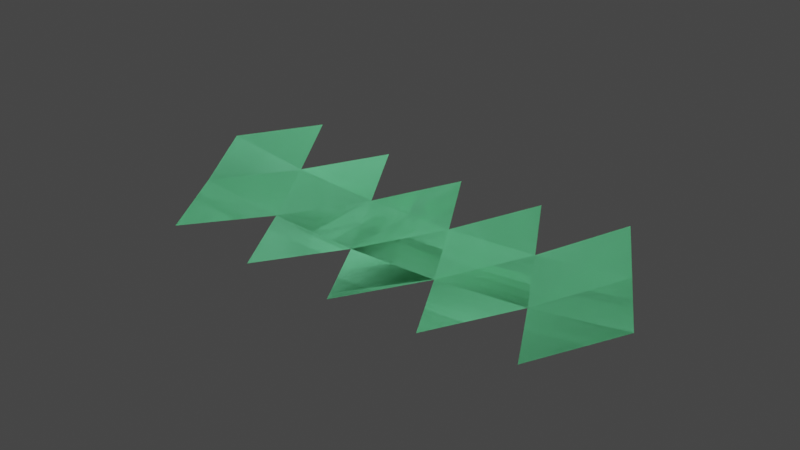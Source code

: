 # Source: Regular_20.blend  (saved by Blender 3.4.6; exported with 4.5.12 LTS)
import bpy
from mathutils import Matrix  # noqa: F401  (used for matrix-valued properties, if any)

bpy.ops.wm.read_factory_settings(use_empty=True)
scene = bpy.context.scene
scene.name = 'Scene'

# ---- collections
col_collection = bpy.data.collections.new('Collection'); scene.collection.children.link(col_collection)

# ---- materials (node trees are filled in below, after node groups)
mat_mint = bpy.data.materials.new('mint')
mat_mint.use_transparent_shadow = False

# ---- material node trees
mat_mint.use_nodes = True; mat_mint.node_tree.nodes.clear()
_N = mat_mint.node_tree.nodes; _L = mat_mint.node_tree.links
n0 = _N.new('ShaderNodeBsdfPrincipled'); n0.name = '프린시플드 BSDF'; n0.location = (10, 300)
n0.distribution = 'GGX'
n0.subsurface_method = 'RANDOM_WALK_SKIN'
n0.inputs[0].default_value = (0.2, 0.8, 0.4, 1.0)
n0.inputs[3].default_value = 1.45
n0.inputs[27].default_value = (0.0, 0.0, 0.0, 1.0)
n0.inputs[28].default_value = 1.0
n1 = _N.new('ShaderNodeOutputMaterial'); n1.name = '매테리얼 출력'; n1.location = (300, 300)
_L.new(n0.outputs[0], n1.inputs[0])
n1.is_active_output = True

# ---- world
world_world = bpy.data.worlds.new('World'); scene.world = world_world
world_world.use_nodes = True; world_world.node_tree.nodes.clear()
_N = world_world.node_tree.nodes; _L = world_world.node_tree.links
n0 = _N.new('ShaderNodeOutputWorld'); n0.name = 'World Output'; n0.location = (300, 300)
n1 = _N.new('ShaderNodeBackground'); n1.name = 'Background'; n1.location = (10, 300)
n1.inputs[0].default_value = (0.05088, 0.05088, 0.05088, 1.0)
_L.new(n1.outputs[0], n0.inputs[0])
n0.is_active_output = True
world_world.color = (0.05088, 0.05088, 0.05088)
world_world.use_sun_shadow = False
world_world.sun_shadow_jitter_overblur = 0.0

# ---- meshes
me_001 = bpy.data.meshes.new('실린더.001')
me_001.from_pydata([(-1.514e-07, 0.0, 0.0), (-1.514e-07, 0.0, 0.0), (1.0, -1.732, 0.0), (1.0, -1.732, 0.0), (-1.0, -1.732, 0.0), (-1.0, -1.732, 0.0)], [], [(0, 1, 3, 2), (2, 3, 5, 4), (3, 1, 5), (4, 5, 1, 0), (0, 2, 4)])
_uv = me_001.uv_layers.new(name='UV 맵')
_uv.uv.foreach_set('vector', [1.0, 0.5, 1.0, 1.0, 0.6667, 1.0, 0.6667, 0.5, 0.6667, 0.5, 0.6667, 1.0, 0.3333, 1.0, 0.3333, 0.5, 0.4578, 0.13, 0.25, 0.49, 0.04215, 0.13, 0.3333, 0.5, 0.3333, 1.0, -5.96e-08, 1.0, -5.96e-08, 0.5, 0.75, 0.49, 0.9578, 0.13, 0.5422, 0.13])
me_001.materials.append(mat_mint)
me_001.update()
me_002 = bpy.data.meshes.new('실린더.002')
me_002.from_pydata([(0.0, 1.732, 0.0), (0.0, 1.732, 0.0), (1.0, 0.0, 0.0), (1.0, 0.0, 0.0), (-1.0, 0.0, 0.0), (-1.0, 0.0, 0.0)], [], [(0, 1, 3, 2), (2, 3, 5, 4), (3, 1, 5), (4, 5, 1, 0), (0, 2, 4)])
_uv = me_002.uv_layers.new(name='UV 맵')
_uv.uv.foreach_set('vector', [1.0, 0.5, 1.0, 1.0, 0.6667, 1.0, 0.6667, 0.5, 0.6667, 0.5, 0.6667, 1.0, 0.3333, 1.0, 0.3333, 0.5, 0.4578, 0.13, 0.25, 0.49, 0.04215, 0.13, 0.3333, 0.5, 0.3333, 1.0, -5.96e-08, 1.0, -5.96e-08, 0.5, 0.75, 0.49, 0.9578, 0.13, 0.5422, 0.13])
me_002.materials.append(mat_mint)
me_002.update()
me_003 = bpy.data.meshes.new('실린더.003')
me_003.from_pydata([(2.739e-08, 1.732, 0.0), (2.739e-08, 1.732, 0.0), (1.0, 0.0, 0.0), (1.0, 0.0, 0.0), (-1.0, 0.0, 0.0), (-1.0, 0.0, 0.0)], [], [(0, 1, 3, 2), (2, 3, 5, 4), (3, 1, 5), (4, 5, 1, 0), (0, 2, 4)])
_uv = me_003.uv_layers.new(name='UV 맵')
_uv.uv.foreach_set('vector', [1.0, 0.5, 1.0, 1.0, 0.6667, 1.0, 0.6667, 0.5, 0.6667, 0.5, 0.6667, 1.0, 0.3333, 1.0, 0.3333, 0.5, 0.4578, 0.13, 0.25, 0.49, 0.04215, 0.13, 0.3333, 0.5, 0.3333, 1.0, -5.96e-08, 1.0, -5.96e-08, 0.5, 0.75, 0.49, 0.9578, 0.13, 0.5422, 0.13])
me_003.materials.append(mat_mint)
me_003.update()
me_004 = bpy.data.meshes.new('실린더.004')
me_004.from_pydata([(0.0, 1.732, 0.0), (0.0, 1.732, 0.0), (1.0, 0.0, 0.0), (1.0, 0.0, 0.0), (-1.0, 0.0, 0.0), (-1.0, 0.0, 0.0)], [], [(0, 1, 3, 2), (2, 3, 5, 4), (3, 1, 5), (4, 5, 1, 0), (0, 2, 4)])
_uv = me_004.uv_layers.new(name='UV 맵')
_uv.uv.foreach_set('vector', [1.0, 0.5, 1.0, 1.0, 0.6667, 1.0, 0.6667, 0.5, 0.6667, 0.5, 0.6667, 1.0, 0.3333, 1.0, 0.3333, 0.5, 0.4578, 0.13, 0.25, 0.49, 0.04215, 0.13, 0.3333, 0.5, 0.3333, 1.0, -5.96e-08, 1.0, -5.96e-08, 0.5, 0.75, 0.49, 0.9578, 0.13, 0.5422, 0.13])
me_004.materials.append(mat_mint)
me_004.update()
me_005 = bpy.data.meshes.new('실린더.005')
me_005.from_pydata([(8.7e-08, 1.732, 0.0), (8.7e-08, 1.732, 0.0), (1.0, 0.0, 0.0), (1.0, 0.0, 0.0), (-1.0, 0.0, 0.0), (-1.0, 0.0, 0.0)], [], [(0, 1, 3, 2), (2, 3, 5, 4), (3, 1, 5), (4, 5, 1, 0), (0, 2, 4)])
_uv = me_005.uv_layers.new(name='UV 맵')
_uv.uv.foreach_set('vector', [1.0, 0.5, 1.0, 1.0, 0.6667, 1.0, 0.6667, 0.5, 0.6667, 0.5, 0.6667, 1.0, 0.3333, 1.0, 0.3333, 0.5, 0.4578, 0.13, 0.25, 0.49, 0.04215, 0.13, 0.3333, 0.5, 0.3333, 1.0, -5.96e-08, 1.0, -5.96e-08, 0.5, 0.75, 0.49, 0.9578, 0.13, 0.5422, 0.13])
me_005.materials.append(mat_mint)
me_005.update()
me_006 = bpy.data.meshes.new('실린더.006')
me_006.from_pydata([(0.0, 1.732, 0.0), (0.0, 1.732, 0.0), (1.0, 0.0, 0.0), (1.0, 0.0, 0.0), (-1.0, 0.0, 0.0), (-1.0, 0.0, 0.0)], [], [(0, 1, 3, 2), (2, 3, 5, 4), (3, 1, 5), (4, 5, 1, 0), (0, 2, 4)])
_uv = me_006.uv_layers.new(name='UV 맵')
_uv.uv.foreach_set('vector', [1.0, 0.5, 1.0, 1.0, 0.6667, 1.0, 0.6667, 0.5, 0.6667, 0.5, 0.6667, 1.0, 0.3333, 1.0, 0.3333, 0.5, 0.4578, 0.13, 0.25, 0.49, 0.04215, 0.13, 0.3333, 0.5, 0.3333, 1.0, -5.96e-08, 1.0, -5.96e-08, 0.5, 0.75, 0.49, 0.9578, 0.13, 0.5422, 0.13])
me_006.materials.append(mat_mint)
me_006.update()
me_007 = bpy.data.meshes.new('실린더.007')
me_007.from_pydata([(2.739e-08, 1.732, 0.0), (2.739e-08, 1.732, 0.0), (1.0, 0.0, 0.0), (1.0, 0.0, 0.0), (-1.0, 0.0, 0.0), (-1.0, 0.0, 0.0)], [], [(0, 1, 3, 2), (2, 3, 5, 4), (3, 1, 5), (4, 5, 1, 0), (0, 2, 4)])
_uv = me_007.uv_layers.new(name='UV 맵')
_uv.uv.foreach_set('vector', [1.0, 0.5, 1.0, 1.0, 0.6667, 1.0, 0.6667, 0.5, 0.6667, 0.5, 0.6667, 1.0, 0.3333, 1.0, 0.3333, 0.5, 0.4578, 0.13, 0.25, 0.49, 0.04215, 0.13, 0.3333, 0.5, 0.3333, 1.0, -5.96e-08, 1.0, -5.96e-08, 0.5, 0.75, 0.49, 0.9578, 0.13, 0.5422, 0.13])
me_007.materials.append(mat_mint)
me_007.update()
me_008 = bpy.data.meshes.new('실린더.008')
me_008.from_pydata([(0.0, 1.732, 0.0), (0.0, 1.732, 0.0), (1.0, 0.0, 0.0), (1.0, 0.0, 0.0), (-1.0, 0.0, 0.0), (-1.0, 0.0, 0.0)], [], [(0, 1, 3, 2), (2, 3, 5, 4), (3, 1, 5), (4, 5, 1, 0), (0, 2, 4)])
_uv = me_008.uv_layers.new(name='UV 맵')
_uv.uv.foreach_set('vector', [1.0, 0.5, 1.0, 1.0, 0.6667, 1.0, 0.6667, 0.5, 0.6667, 0.5, 0.6667, 1.0, 0.3333, 1.0, 0.3333, 0.5, 0.4578, 0.13, 0.25, 0.49, 0.04215, 0.13, 0.3333, 0.5, 0.3333, 1.0, -5.96e-08, 1.0, -5.96e-08, 0.5, 0.75, 0.49, 0.9578, 0.13, 0.5422, 0.13])
me_008.materials.append(mat_mint)
me_008.update()
me_009 = bpy.data.meshes.new('실린더.009')
me_009.from_pydata([(8.7e-08, 1.732, 0.0), (8.7e-08, 1.732, 0.0), (1.0, 0.0, 0.0), (1.0, 0.0, 0.0), (-1.0, 0.0, 0.0), (-1.0, 0.0, 0.0)], [], [(0, 1, 3, 2), (2, 3, 5, 4), (3, 1, 5), (4, 5, 1, 0), (0, 2, 4)])
_uv = me_009.uv_layers.new(name='UV 맵')
_uv.uv.foreach_set('vector', [1.0, 0.5, 1.0, 1.0, 0.6667, 1.0, 0.6667, 0.5, 0.6667, 0.5, 0.6667, 1.0, 0.3333, 1.0, 0.3333, 0.5, 0.4578, 0.13, 0.25, 0.49, 0.04215, 0.13, 0.3333, 0.5, 0.3333, 1.0, -5.96e-08, 1.0, -5.96e-08, 0.5, 0.75, 0.49, 0.9578, 0.13, 0.5422, 0.13])
me_009.materials.append(mat_mint)
me_009.update()
me_010 = bpy.data.meshes.new('실린더.010')
me_010.from_pydata([(0.0, 1.732, 0.0), (0.0, 1.732, 0.0), (1.0, 0.0, 0.0), (1.0, 0.0, 0.0), (-1.0, 0.0, 0.0), (-1.0, 0.0, 0.0)], [], [(0, 1, 3, 2), (2, 3, 5, 4), (3, 1, 5), (4, 5, 1, 0), (0, 2, 4)])
_uv = me_010.uv_layers.new(name='UV 맵')
_uv.uv.foreach_set('vector', [1.0, 0.5, 1.0, 1.0, 0.6667, 1.0, 0.6667, 0.5, 0.6667, 0.5, 0.6667, 1.0, 0.3333, 1.0, 0.3333, 0.5, 0.4578, 0.13, 0.25, 0.49, 0.04215, 0.13, 0.3333, 0.5, 0.3333, 1.0, -5.96e-08, 1.0, -5.96e-08, 0.5, 0.75, 0.49, 0.9578, 0.13, 0.5422, 0.13])
me_010.materials.append(mat_mint)
me_010.update()
me_011 = bpy.data.meshes.new('실린더.011')
me_011.from_pydata([(2.739e-08, 1.732, 0.0), (2.739e-08, 1.732, 0.0), (1.0, 0.0, 0.0), (1.0, 0.0, 0.0), (-1.0, 0.0, 0.0), (-1.0, 0.0, 0.0)], [], [(0, 1, 3, 2), (2, 3, 5, 4), (3, 1, 5), (4, 5, 1, 0), (0, 2, 4)])
_uv = me_011.uv_layers.new(name='UV 맵')
_uv.uv.foreach_set('vector', [1.0, 0.5, 1.0, 1.0, 0.6667, 1.0, 0.6667, 0.5, 0.6667, 0.5, 0.6667, 1.0, 0.3333, 1.0, 0.3333, 0.5, 0.4578, 0.13, 0.25, 0.49, 0.04215, 0.13, 0.3333, 0.5, 0.3333, 1.0, -5.96e-08, 1.0, -5.96e-08, 0.5, 0.75, 0.49, 0.9578, 0.13, 0.5422, 0.13])
me_011.materials.append(mat_mint)
me_011.update()
me_012 = bpy.data.meshes.new('실린더.012')
me_012.from_pydata([(0.0, 1.732, 0.0), (0.0, 1.732, 0.0), (1.0, 0.0, 0.0), (1.0, 0.0, 0.0), (-1.0, 0.0, 0.0), (-1.0, 0.0, 0.0)], [], [(0, 1, 3, 2), (2, 3, 5, 4), (3, 1, 5), (4, 5, 1, 0), (0, 2, 4)])
_uv = me_012.uv_layers.new(name='UV 맵')
_uv.uv.foreach_set('vector', [1.0, 0.5, 1.0, 1.0, 0.6667, 1.0, 0.6667, 0.5, 0.6667, 0.5, 0.6667, 1.0, 0.3333, 1.0, 0.3333, 0.5, 0.4578, 0.13, 0.25, 0.49, 0.04215, 0.13, 0.3333, 0.5, 0.3333, 1.0, -5.96e-08, 1.0, -5.96e-08, 0.5, 0.75, 0.49, 0.9578, 0.13, 0.5422, 0.13])
me_012.materials.append(mat_mint)
me_012.update()
me_013 = bpy.data.meshes.new('실린더.013')
me_013.from_pydata([(-3.221e-08, 1.732, 0.0), (-3.221e-08, 1.732, 0.0), (1.0, -8.345e-07, 0.0), (1.0, -8.345e-07, 0.0), (-1.0, -8.345e-07, 0.0), (-1.0, -8.345e-07, 0.0)], [], [(0, 1, 3, 2), (2, 3, 5, 4), (3, 1, 5), (4, 5, 1, 0), (0, 2, 4)])
_uv = me_013.uv_layers.new(name='UV 맵')
_uv.uv.foreach_set('vector', [1.0, 0.5, 1.0, 1.0, 0.6667, 1.0, 0.6667, 0.5, 0.6667, 0.5, 0.6667, 1.0, 0.3333, 1.0, 0.3333, 0.5, 0.4578, 0.13, 0.25, 0.49, 0.04215, 0.13, 0.3333, 0.5, 0.3333, 1.0, -5.96e-08, 1.0, -5.96e-08, 0.5, 0.75, 0.49, 0.9578, 0.13, 0.5422, 0.13])
me_013.materials.append(mat_mint)
me_013.update()
me_014 = bpy.data.meshes.new('실린더.014')
me_014.from_pydata([(0.0, 1.732, 0.0), (0.0, 1.732, 0.0), (1.0, 0.0, 0.0), (1.0, 0.0, 0.0), (-1.0, 0.0, 0.0), (-1.0, 0.0, 0.0)], [], [(0, 1, 3, 2), (2, 3, 5, 4), (3, 1, 5), (4, 5, 1, 0), (0, 2, 4)])
_uv = me_014.uv_layers.new(name='UV 맵')
_uv.uv.foreach_set('vector', [1.0, 0.5, 1.0, 1.0, 0.6667, 1.0, 0.6667, 0.5, 0.6667, 0.5, 0.6667, 1.0, 0.3333, 1.0, 0.3333, 0.5, 0.4578, 0.13, 0.25, 0.49, 0.04215, 0.13, 0.3333, 0.5, 0.3333, 1.0, -5.96e-08, 1.0, -5.96e-08, 0.5, 0.75, 0.49, 0.9578, 0.13, 0.5422, 0.13])
me_014.materials.append(mat_mint)
me_014.update()
me_015 = bpy.data.meshes.new('실린더.015')
me_015.from_pydata([(2.739e-08, 1.732, 0.0), (2.739e-08, 1.732, 0.0), (1.0, 0.0, 0.0), (1.0, 0.0, 0.0), (-1.0, 0.0, 0.0), (-1.0, 0.0, 0.0)], [], [(0, 1, 3, 2), (2, 3, 5, 4), (3, 1, 5), (4, 5, 1, 0), (0, 2, 4)])
_uv = me_015.uv_layers.new(name='UV 맵')
_uv.uv.foreach_set('vector', [1.0, 0.5, 1.0, 1.0, 0.6667, 1.0, 0.6667, 0.5, 0.6667, 0.5, 0.6667, 1.0, 0.3333, 1.0, 0.3333, 0.5, 0.4578, 0.13, 0.25, 0.49, 0.04215, 0.13, 0.3333, 0.5, 0.3333, 1.0, -5.96e-08, 1.0, -5.96e-08, 0.5, 0.75, 0.49, 0.9578, 0.13, 0.5422, 0.13])
me_015.materials.append(mat_mint)
me_015.update()
me_016 = bpy.data.meshes.new('실린더.016')
me_016.from_pydata([(0.0, 1.732, 0.0), (0.0, 1.732, 0.0), (1.0, 0.0, 0.0), (1.0, 0.0, 0.0), (-1.0, 0.0, 0.0), (-1.0, 0.0, 0.0)], [], [(0, 1, 3, 2), (2, 3, 5, 4), (3, 1, 5), (4, 5, 1, 0), (0, 2, 4)])
_uv = me_016.uv_layers.new(name='UV 맵')
_uv.uv.foreach_set('vector', [1.0, 0.5, 1.0, 1.0, 0.6667, 1.0, 0.6667, 0.5, 0.6667, 0.5, 0.6667, 1.0, 0.3333, 1.0, 0.3333, 0.5, 0.4578, 0.13, 0.25, 0.49, 0.04215, 0.13, 0.3333, 0.5, 0.3333, 1.0, -5.96e-08, 1.0, -5.96e-08, 0.5, 0.75, 0.49, 0.9578, 0.13, 0.5422, 0.13])
me_016.materials.append(mat_mint)
me_016.update()
me_017 = bpy.data.meshes.new('실린더.017')
me_017.from_pydata([(-3.221e-08, 1.732, 0.0), (-3.221e-08, 1.732, 0.0), (1.0, -8.345e-07, 0.0), (1.0, -8.345e-07, 0.0), (-1.0, -8.345e-07, 0.0), (-1.0, -8.345e-07, 0.0)], [], [(0, 1, 3, 2), (2, 3, 5, 4), (3, 1, 5), (4, 5, 1, 0), (0, 2, 4)])
_uv = me_017.uv_layers.new(name='UV 맵')
_uv.uv.foreach_set('vector', [1.0, 0.5, 1.0, 1.0, 0.6667, 1.0, 0.6667, 0.5, 0.6667, 0.5, 0.6667, 1.0, 0.3333, 1.0, 0.3333, 0.5, 0.4578, 0.13, 0.25, 0.49, 0.04215, 0.13, 0.3333, 0.5, 0.3333, 1.0, -5.96e-08, 1.0, -5.96e-08, 0.5, 0.75, 0.49, 0.9578, 0.13, 0.5422, 0.13])
me_017.materials.append(mat_mint)
me_017.update()
me_018 = bpy.data.meshes.new('실린더.018')
me_018.from_pydata([(0.0, 1.732, 0.0), (0.0, 1.732, 0.0), (1.0, 0.0, 0.0), (1.0, 0.0, 0.0), (-1.0, 0.0, 0.0), (-1.0, 0.0, 0.0)], [], [(0, 1, 3, 2), (2, 3, 5, 4), (3, 1, 5), (4, 5, 1, 0), (0, 2, 4)])
_uv = me_018.uv_layers.new(name='UV 맵')
_uv.uv.foreach_set('vector', [1.0, 0.5, 1.0, 1.0, 0.6667, 1.0, 0.6667, 0.5, 0.6667, 0.5, 0.6667, 1.0, 0.3333, 1.0, 0.3333, 0.5, 0.4578, 0.13, 0.25, 0.49, 0.04215, 0.13, 0.3333, 0.5, 0.3333, 1.0, -5.96e-08, 1.0, -5.96e-08, 0.5, 0.75, 0.49, 0.9578, 0.13, 0.5422, 0.13])
me_018.materials.append(mat_mint)
me_018.update()
me_019 = bpy.data.meshes.new('실린더.019')
me_019.from_pydata([(2.739e-08, 1.732, 0.0), (2.739e-08, 1.732, 0.0), (1.0, 0.0, 0.0), (1.0, 0.0, 0.0), (-1.0, 0.0, 0.0), (-1.0, 0.0, 0.0)], [], [(0, 1, 3, 2), (2, 3, 5, 4), (3, 1, 5), (4, 5, 1, 0), (0, 2, 4)])
_uv = me_019.uv_layers.new(name='UV 맵')
_uv.uv.foreach_set('vector', [1.0, 0.5, 1.0, 1.0, 0.6667, 1.0, 0.6667, 0.5, 0.6667, 0.5, 0.6667, 1.0, 0.3333, 1.0, 0.3333, 0.5, 0.4578, 0.13, 0.25, 0.49, 0.04215, 0.13, 0.3333, 0.5, 0.3333, 1.0, -5.96e-08, 1.0, -5.96e-08, 0.5, 0.75, 0.49, 0.9578, 0.13, 0.5422, 0.13])
me_019.materials.append(mat_mint)
me_019.update()
me_020 = bpy.data.meshes.new('실린더.020')
me_020.from_pydata([(0.0, 1.732, 0.0), (0.0, 1.732, 0.0), (1.0, 0.0, 0.0), (1.0, 0.0, 0.0), (-1.0, 0.0, 0.0), (-1.0, 0.0, 0.0)], [], [(0, 1, 3, 2), (2, 3, 5, 4), (3, 1, 5), (4, 5, 1, 0), (0, 2, 4)])
_uv = me_020.uv_layers.new(name='UV 맵')
_uv.uv.foreach_set('vector', [1.0, 0.5, 1.0, 1.0, 0.6667, 1.0, 0.6667, 0.5, 0.6667, 0.5, 0.6667, 1.0, 0.3333, 1.0, 0.3333, 0.5, 0.4578, 0.13, 0.25, 0.49, 0.04215, 0.13, 0.3333, 0.5, 0.3333, 1.0, -5.96e-08, 1.0, -5.96e-08, 0.5, 0.75, 0.49, 0.9578, 0.13, 0.5422, 0.13])
me_020.materials.append(mat_mint)
me_020.update()

# ---- objects
ob_bottom_back = bpy.data.objects.new('bottom_back', me_001)
ob_back = bpy.data.objects.new('back', me_002)
ob_bottom_right = bpy.data.objects.new('bottom_right', me_003)
ob_bottom_back_right = bpy.data.objects.new('bottom_back_right', me_004)
ob_right_down = bpy.data.objects.new('right_down', me_005)
ob_back_right = bpy.data.objects.new('back_right', me_006)
ob_front_right = bpy.data.objects.new('front_right', me_007)
ob_right_up = bpy.data.objects.new('right_up', me_008)
ob_top_front_right = bpy.data.objects.new('top_front_right', me_009)
ob_top_back_right = bpy.data.objects.new('top_back_right', me_010)
ob_front = bpy.data.objects.new('front', me_011)
ob_top_front = bpy.data.objects.new('top_front', me_012)
ob_left_down = bpy.data.objects.new('left_down', me_013)
ob_back_left = bpy.data.objects.new('back_left', me_014)
ob_bottom_left = bpy.data.objects.new('bottom_left', me_015)
ob_bottom_back_left = bpy.data.objects.new('bottom_back_left', me_016)
ob_top_front_left = bpy.data.objects.new('top_front_left', me_017)
ob_top_back_left = bpy.data.objects.new('top_back_left', me_018)
ob_front_left = bpy.data.objects.new('front_left', me_019)
ob_left_up = bpy.data.objects.new('left_up', me_020)

# ---- transforms, parenting, visibility, modifiers, constraints
ob_bottom_back.location = (0.0, 0.0, 0.0)
ob_bottom_back.rotation_euler = (-0.03273, 0.0, 3.142)
ob_back.parent = ob_bottom_back
ob_back.matrix_parent_inverse = Matrix(((-1.0, -8.742e-08, 0.0, -0.0), (8.742e-08, -1.0, -0.0, 0.0), (0.0, -0.0, 1.0, -0.0), (-0.0, 0.0, -0.0, 1.0)))
ob_back.location = (0.0, 1.732, 0.0)
ob_back.rotation_euler = (0.03661, 0.0, 0.0)
ob_bottom_right.parent = ob_bottom_back_right
ob_bottom_right.matrix_parent_inverse = Matrix(((-0.5, -0.866, 0.0, 1.0), (0.866, -0.5, -0.0, -1.49e-07), (0.0, -0.0, 1.0, -0.0), (-0.0, 0.0, -0.0, 1.0)))
ob_bottom_right.location = (1.0, 0.0, 0.0)
ob_bottom_right.rotation_euler = (0.03661, 0.0, 3.142)
ob_bottom_back_right.parent = ob_bottom_back
ob_bottom_back_right.matrix_parent_inverse = Matrix(((-1.0, -8.742e-08, 0.0, -0.0), (8.742e-08, -1.0, -0.0, 0.0), (0.0, -0.0, 1.0, -0.0), (-0.0, 0.0, -0.0, 1.0)))
ob_bottom_back_right.location = (0.5, 0.866, 0.0)
ob_bottom_back_right.rotation_euler = (0.03661, 0.0, -2.094)
ob_right_down.parent = ob_bottom_back_right
ob_right_down.matrix_parent_inverse = Matrix(((-0.5, -0.866, 0.0, 1.0), (0.866, -0.5, -0.0, -1.49e-07), (0.0, -0.0, 1.0, -0.0), (-0.0, 0.0, -0.0, 1.0)))
ob_right_down.location = (1.5, 0.866, 0.0)
ob_right_down.rotation_euler = (0.03661, 0.0, -1.047)
ob_back_right.parent = ob_right_down
ob_back_right.matrix_parent_inverse = Matrix(((0.5, -0.866, 0.0, -3.576e-07), (0.866, 0.5, -0.0, -1.732), (0.0, -0.0, 1.0, -0.0), (-0.0, 0.0, -0.0, 1.0)))
ob_back_right.location = (2.0, 1.732, 0.0)
ob_back_right.rotation_euler = (0.03661, 0.0, 0.0)
ob_front_right.parent = ob_right_up
ob_front_right.matrix_parent_inverse = Matrix(((-0.5, -0.866, 0.0, 2.0), (0.866, -0.5, -0.0, -1.732), (0.0, -0.0, 1.0, -0.0), (-0.0, 0.0, -0.0, 1.0)))
ob_front_right.location = (3.0, 0.0, 0.0)
ob_front_right.rotation_euler = (0.03661, 0.0, 3.142)
ob_right_up.parent = ob_right_down
ob_right_up.matrix_parent_inverse = Matrix(((0.5, -0.866, 0.0, -3.576e-07), (0.866, 0.5, -0.0, -1.732), (0.0, -0.0, 1.0, -0.0), (-0.0, 0.0, -0.0, 1.0)))
ob_right_up.location = (2.5, 0.866, 0.0)
ob_right_up.rotation_euler = (0.03661, 0.0, -2.094)
ob_top_front_right.parent = ob_right_up
ob_top_front_right.matrix_parent_inverse = Matrix(((-0.5, -0.866, 0.0, 2.0), (0.866, -0.5, -0.0, -1.732), (0.0, -0.0, 1.0, -0.0), (-0.0, 0.0, -0.0, 1.0)))
ob_top_front_right.location = (3.5, 0.866, 0.0)
ob_top_front_right.rotation_euler = (0.03661, 0.0, -1.047)
ob_top_back_right.parent = ob_top_front_right
ob_top_back_right.matrix_parent_inverse = Matrix(((0.5, -0.866, 0.0, -1.0), (0.866, 0.5, -0.0, -3.464), (0.0, -0.0, 1.0, -0.0), (-0.0, 0.0, -0.0, 1.0)))
ob_top_back_right.location = (4.0, 1.732, 0.0)
ob_top_back_right.rotation_euler = (0.03661, 0.0, 0.0)
ob_front.parent = ob_top_front
ob_front.matrix_parent_inverse = Matrix(((-0.5, -0.866, 0.0, 3.0), (0.866, -0.5, -0.0, -3.464), (0.0, -0.0, 1.0, -0.0), (-0.0, 0.0, -0.0, 1.0)))
ob_front.location = (5.0, 0.0, 0.0)
ob_front.rotation_euler = (0.03661, 0.0, 3.142)
ob_top_front.parent = ob_top_front_right
ob_top_front.matrix_parent_inverse = Matrix(((0.5, -0.866, 0.0, -1.0), (0.866, 0.5, -0.0, -3.464), (0.0, -0.0, 1.0, -0.0), (-0.0, 0.0, -0.0, 1.0)))
ob_top_front.location = (4.5, 0.866, 0.0)
ob_top_front.rotation_euler = (0.03661, 0.0, -2.094)
ob_left_down.parent = ob_bottom_back_left
ob_left_down.matrix_parent_inverse = Matrix(((-0.5, 0.866, 0.0, -1.0), (-0.866, -0.5, -0.0, -1.49e-07), (0.0, 0.0, 1.0, -0.0), (-0.0, 0.0, -0.0, 1.0)))
ob_left_down.location = (-1.5, 0.866, 0.0)
ob_left_down.rotation_euler = (0.03661, 0.0, 1.047)
ob_back_left.parent = ob_left_down
ob_back_left.matrix_parent_inverse = Matrix(((0.5, 0.866, 0.0, 3.576e-07), (-0.866, 0.5, -0.0, -1.732), (0.0, 0.0, 1.0, -0.0), (-0.0, 0.0, -0.0, 1.0)))
ob_back_left.location = (-2.0, 1.732, 0.0)
ob_back_left.rotation_euler = (0.03661, 0.0, 0.0)
ob_bottom_left.parent = ob_bottom_back_left
ob_bottom_left.matrix_parent_inverse = Matrix(((-0.5, 0.866, 0.0, -1.0), (-0.866, -0.5, -0.0, -1.49e-07), (0.0, 0.0, 1.0, -0.0), (-0.0, 0.0, -0.0, 1.0)))
ob_bottom_left.location = (-1.0, 0.0, 0.0)
ob_bottom_left.rotation_euler = (0.03661, 0.0, 3.142)
ob_bottom_back_left.parent = ob_bottom_back
ob_bottom_back_left.matrix_parent_inverse = Matrix(((-1.0, -8.742e-08, 0.0, -0.0), (8.742e-08, -1.0, -0.0, 0.0), (0.0, -0.0, 1.0, -0.0), (-0.0, 0.0, -0.0, 1.0)))
ob_bottom_back_left.location = (-0.5, 0.866, 0.0)
ob_bottom_back_left.rotation_euler = (0.03661, 0.0, 2.094)
ob_top_front_left.parent = ob_left_up
ob_top_front_left.matrix_parent_inverse = Matrix(((-0.5, 0.866, 0.0, -2.0), (-0.866, -0.5, -0.0, -1.732), (0.0, 0.0, 1.0, -0.0), (-0.0, 0.0, -0.0, 1.0)))
ob_top_front_left.location = (-3.5, 0.866, 0.0)
ob_top_front_left.rotation_euler = (0.03661, 0.0, 1.047)
ob_top_back_left.parent = ob_top_front_left
ob_top_back_left.matrix_parent_inverse = Matrix(((0.5, 0.866, 0.0, 1.0), (-0.866, 0.5, -0.0, -3.464), (0.0, 0.0, 1.0, -0.0), (-0.0, 0.0, -0.0, 1.0)))
ob_top_back_left.location = (-4.0, 1.732, 0.0)
ob_top_back_left.rotation_euler = (0.03661, 0.0, 0.0)
ob_front_left.parent = ob_left_up
ob_front_left.matrix_parent_inverse = Matrix(((-0.5, 0.866, 0.0, -2.0), (-0.866, -0.5, -0.0, -1.732), (0.0, 0.0, 1.0, -0.0), (-0.0, 0.0, -0.0, 1.0)))
ob_front_left.location = (-3.0, 0.0, 0.0)
ob_front_left.rotation_euler = (0.03661, 0.0, 3.142)
ob_left_up.parent = ob_left_down
ob_left_up.matrix_parent_inverse = Matrix(((0.5, 0.866, 0.0, 3.576e-07), (-0.866, 0.5, -0.0, -1.732), (0.0, 0.0, 1.0, -0.0), (-0.0, 0.0, -0.0, 1.0)))
ob_left_up.location = (-2.5, 0.866, 0.0)
ob_left_up.rotation_euler = (0.03661, 0.0, 2.094)

# ---- collection membership
col_collection.objects.link(ob_bottom_back)
col_collection.objects.link(ob_back)
col_collection.objects.link(ob_bottom_right)
col_collection.objects.link(ob_bottom_back_right)
col_collection.objects.link(ob_right_down)
col_collection.objects.link(ob_back_right)
col_collection.objects.link(ob_front_right)
col_collection.objects.link(ob_right_up)
col_collection.objects.link(ob_top_front_right)
col_collection.objects.link(ob_top_back_right)
col_collection.objects.link(ob_front)
col_collection.objects.link(ob_top_front)
col_collection.objects.link(ob_left_down)
col_collection.objects.link(ob_back_left)
col_collection.objects.link(ob_bottom_left)
col_collection.objects.link(ob_bottom_back_left)
col_collection.objects.link(ob_top_front_left)
col_collection.objects.link(ob_top_back_left)
col_collection.objects.link(ob_front_left)
col_collection.objects.link(ob_left_up)

# ---- scene / render settings (as saved in the file)
scene.frame_start = 1; scene.frame_end = 250; scene.frame_set(9)
scene.render.engine = 'BLENDER_EEVEE_NEXT'
scene.render.fps = 30
scene.cycles.sampling_pattern = 'TABULATED_SOBOL'
scene.cycles.use_light_tree = False
scene.view_settings.view_transform = 'Filmic'
bpy.context.view_layer.update()

# ---- added for rendering (the .blend has no active camera and no usable light): camera, sun
cam_auto = bpy.data.cameras.new('AutoCamera')
cam_auto.lens = 50.0
cam_auto.sensor_width = 36.0
cam_auto.clip_end = 1000.0
ob_auto_camera = bpy.data.objects.new('AutoCamera', cam_auto)
scene.collection.objects.link(ob_auto_camera)
ob_auto_camera.location = (12.5551, -13.6193, 9.9811)
ob_auto_camera.rotation_euler = (1.09748, -7.21219e-08, 0.694738)
scene.camera = ob_auto_camera
light_auto_sun = bpy.data.lights.new('AutoSun', 'SUN')
light_auto_sun.energy = 3.0
light_auto_sun.angle = 0.0523599
ob_auto_sun = bpy.data.objects.new('AutoSun', light_auto_sun)
scene.collection.objects.link(ob_auto_sun)
ob_auto_sun.rotation_euler = (0.872665, 0.174533, 0.523599)
bpy.context.view_layer.update()
